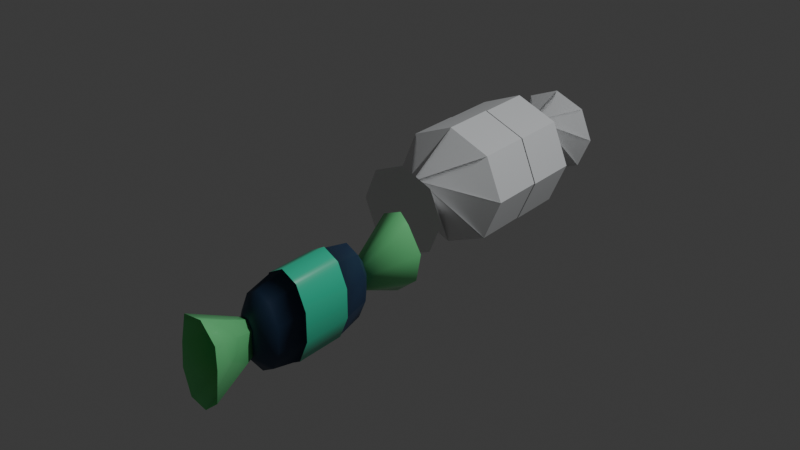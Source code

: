 # Source: untitled.blend  (saved by Blender 4.2.66; exported with 4.5.12 LTS)
import bpy
from mathutils import Matrix  # noqa: F401  (used for matrix-valued properties, if any)

bpy.ops.wm.read_factory_settings(use_empty=True)
scene = bpy.context.scene
scene.name = 'Scene'

# ---- collections
col_collection = bpy.data.collections.new('Collection'); scene.collection.children.link(col_collection)
col_collection_2 = bpy.data.collections.new('Collection 2'); scene.collection.children.link(col_collection_2)
col_always = bpy.data.collections.new('always'); scene.collection.children.link(col_always)

# ---- materials (node trees are filled in below, after node groups)
mat_material_002 = bpy.data.materials.new('Material.002')
mat_material_003 = bpy.data.materials.new('Material.003')
mat_material_001 = bpy.data.materials.new('Material.001')

# ---- material node trees
mat_material_002.use_nodes = True; mat_material_002.node_tree.nodes.clear()
_N = mat_material_002.node_tree.nodes; _L = mat_material_002.node_tree.links
n0 = _N.new('ShaderNodeBsdfPrincipled'); n0.name = 'Principled BSDF'; n0.location = (10, 300)
n0.inputs[0].default_value = (0.2159, 0.8469, 0.3185, 1.0)
n0.inputs[2].default_value = 0.1825
n1 = _N.new('ShaderNodeOutputMaterial'); n1.name = 'Material Output'; n1.location = (300, 300)
_L.new(n0.outputs[0], n1.inputs[0])
n1.is_active_output = True
mat_material_003.use_nodes = True; mat_material_003.node_tree.nodes.clear()
_N = mat_material_003.node_tree.nodes; _L = mat_material_003.node_tree.links
n0 = _N.new('ShaderNodeBsdfPrincipled'); n0.name = 'Principled BSDF'; n0.location = (10, 300)
n0.inputs[0].default_value = (0.01521, 0.04231, 0.09531, 1.0)
n1 = _N.new('ShaderNodeOutputMaterial'); n1.name = 'Material Output'; n1.location = (300, 300)
_L.new(n0.outputs[0], n1.inputs[0])
n1.is_active_output = True
mat_material_001.use_nodes = True; mat_material_001.node_tree.nodes.clear()
_N = mat_material_001.node_tree.nodes; _L = mat_material_001.node_tree.links
n0 = _N.new('ShaderNodeBsdfPrincipled'); n0.name = 'Principled BSDF'; n0.location = (10, 300)
n0.inputs[0].default_value = (0.05951, 0.7379, 0.4397, 1.0)
n0.inputs[2].default_value = 0.2143
n1 = _N.new('ShaderNodeOutputMaterial'); n1.name = 'Material Output'; n1.location = (300, 300)
_L.new(n0.outputs[0], n1.inputs[0])
n1.is_active_output = True

# ---- world
world_world = bpy.data.worlds.new('World'); scene.world = world_world
world_world.use_nodes = True; world_world.node_tree.nodes.clear()
_N = world_world.node_tree.nodes; _L = world_world.node_tree.links
n0 = _N.new('ShaderNodeOutputWorld'); n0.name = 'World Output'; n0.location = (300, 300)
n1 = _N.new('ShaderNodeBackground'); n1.name = 'Background'; n1.location = (10, 300)
n1.inputs[0].default_value = (0.05088, 0.05088, 0.05088, 1.0)
_L.new(n1.outputs[0], n0.inputs[0])
n0.is_active_output = True
world_world.color = (0.05088, 0.05088, 0.05088)
world_world.sun_shadow_jitter_overblur = 0.0

# ---- lights
light_light = bpy.data.lights.new('Light', 'POINT')
light_light.color = (0.9432, 0.9746, 1.0)
light_light.energy = 1000.0
light_light.shadow_soft_size = 0.1

# ---- meshes
me_circle_007 = bpy.data.meshes.new('Circle.007')
me_circle_007.from_pydata([(-0.7071, 0.7071, 0.0), (0.0, 1.0, 0.0), (-0.7071, 0.7071, 0.0), (-1.0, 0.0, 0.0), (-0.7071, -0.7071, 0.0), (0.0, -1.0, 0.0), (0.7071, -0.7071, 0.0), (1.0, 0.0, 0.0), (0.7071, 0.7071, 0.0), (-1.782e-07, 4.235e-22, 1.176), (-2.086e-07, -0.7495, 1.176), (0.53, -0.53, 1.176), (0.7495, 4.235e-22, 1.176), (0.53, 0.53, 1.176), (-2.086e-07, 0.7495, 1.176), (-0.53, 0.53, 1.176), (-0.7495, 4.235e-22, 1.176), (-0.53, -0.53, 1.176), (-0.7071, 0.7071, 0.0), (0.0, 1.0, 0.0), (-1.0, 0.0, 0.0), (-0.7071, -0.7071, 0.0), (0.0, -1.0, 0.0), (0.7071, -0.7071, 0.0), (1.0, 0.0, 0.0), (0.7071, 0.7071, 0.0), (0.0, 1.0, 0.0), (-1.0, 0.0, 0.0), (-0.7071, -0.7071, 0.0), (0.0, -1.0, 0.0), (0.7071, -0.7071, 0.0), (1.0, 0.0, 0.0), (0.7071, 0.7071, 0.0), (-0.7071, 0.7071, -0.9271), (0.0, 1.0, -0.9271), (0.0, 3.553e-15, -0.9271), (-1.0, 3.553e-15, -0.9271), (-0.7071, -0.7071, -0.9271), (0.0, -1.0, -0.9271), (0.7071, -0.7071, -0.9271), (1.0, 3.553e-15, -0.9271), (0.7071, 0.7071, -0.9271), (-0.6929, -0.7071, -1.864), (0.01419, -1.0, -1.864), (-0.6929, -0.7071, -1.864), (-0.9858, -2.34e-05, -1.864), (-0.6929, 0.7071, -1.864), (0.01419, 1.0, -1.864), (0.7213, 0.7071, -1.864), (1.014, -2.34e-05, -1.864), (0.7213, -0.7071, -1.864), (0.01419, -2.35e-05, -3.041), (0.01419, 0.7495, -3.041), (0.5442, 0.53, -3.041), (0.7637, -2.35e-05, -3.041), (0.5442, -0.53, -3.041), (0.01419, -0.7496, -3.041), (-0.5158, -0.53, -3.041), (-0.7354, -2.35e-05, -3.041), (-0.5158, 0.53, -3.041), (-0.6929, -0.7071, -1.864), (0.01419, -1.0, -1.864), (-0.9858, -2.34e-05, -1.864), (-0.6929, 0.7071, -1.864), (0.01419, 1.0, -1.864), (0.7213, 0.7071, -1.864), (1.014, -2.34e-05, -1.864), (0.7213, -0.7071, -1.864), (0.01419, -1.0, -1.864), (-0.9858, -2.34e-05, -1.864), (-0.6929, 0.7071, -1.864), (0.01419, 1.0, -1.864), (0.7213, 0.7071, -1.864), (1.014, -2.34e-05, -1.864), (0.7213, -0.7071, -1.864), (-0.6929, -0.7071, -0.9373), (0.01419, -1.0, -0.9373), (0.01419, -2.332e-05, -0.9373), (-0.9858, -2.332e-05, -0.9373), (-0.6929, 0.7071, -0.9373), (0.01419, 1.0, -0.9373), (0.7213, 0.7071, -0.9373), (1.014, -2.332e-05, -0.9373), (0.7213, -0.7071, -0.9373), (1.0, 1.87e-15, -0.4881), (0.0, 1.0, -0.4881), (0.7071, 0.7071, -0.4881), (-0.7071, 0.7071, -0.4881), (-1.0, 1.87e-15, -0.4881), (-0.7071, -0.7071, -0.4881), (0.7071, -0.7071, -0.4881), (0.0, -1.0, -0.4881), (1.0, 2.756e-15, -0.7192), (0.7071, 0.7071, -0.7192), (-0.7071, 0.7071, -0.7192), (-1.0, 2.756e-15, -0.7192), (-0.7071, -0.7071, -0.7192), (0.0, -1.0, -0.7192), (0.0, 1.0, -0.7192), (0.7071, -0.7071, -0.7192), (1.014, -2.337e-05, -1.492), (1.014, -2.334e-05, -1.183), (0.01419, -1.0, -1.183), (0.01419, -1.0, -1.492), (0.7213, -0.7071, -1.492), (0.7213, -0.7071, -1.183), (-0.6929, -0.7071, -1.492), (-0.6929, -0.7071, -1.183), (-0.9858, -2.337e-05, -1.492), (-0.9858, -2.334e-05, -1.183), (-0.6929, 0.7071, -1.492), (-0.6929, 0.7071, -1.183), (0.7213, 0.7071, -1.183), (0.7213, 0.7071, -1.492), (0.01419, 1.0, -1.492), (0.01419, 1.0, -1.183)], [], [(3, 2, 18, 20), (4, 3, 20, 21), (5, 4, 21, 22), (6, 5, 22, 23), (2, 1, 19, 18), (7, 6, 23, 24), (8, 7, 24, 25), (1, 8, 25, 19), (9, 10, 11), (9, 11, 12), (9, 12, 13), (9, 13, 14), (9, 14, 15), (9, 15, 16), (9, 16, 17), (9, 17, 10), (6, 7, 16, 15), (1, 2, 11, 10), (5, 6, 15, 14), (4, 5, 14, 13), (3, 4, 13, 12), (2, 3, 12, 11), (8, 1, 10, 17), (7, 8, 17, 16), (22, 21, 28, 29), (23, 22, 29, 30), (18, 19, 26, 0), (24, 23, 30, 31), (25, 24, 31, 32), (19, 25, 32, 26), (20, 18, 0, 27), (21, 20, 27, 28), (94, 98, 34, 33), (92, 99, 39, 40), (93, 92, 40, 41), (98, 93, 41, 34), (95, 94, 33, 36), (96, 95, 36, 37), (97, 96, 37, 38), (99, 97, 38, 39), (35, 33, 34), (35, 36, 33), (35, 37, 36), (35, 38, 37), (35, 39, 38), (35, 40, 39), (35, 41, 40), (35, 34, 41), (45, 44, 60, 62), (46, 45, 62, 63), (47, 46, 63, 64), (48, 47, 64, 65), (44, 43, 61, 60), (49, 48, 65, 66), (50, 49, 66, 67), (43, 50, 67, 61), (51, 52, 53), (51, 53, 54), (51, 54, 55), (51, 55, 56), (51, 56, 57), (51, 57, 58), (51, 58, 59), (51, 59, 52), (48, 49, 58, 57), (43, 44, 53, 52), (47, 48, 57, 56), (46, 47, 56, 55), (45, 46, 55, 54), (44, 45, 54, 53), (50, 43, 52, 59), (49, 50, 59, 58), (64, 63, 70, 71), (65, 64, 71, 72), (60, 61, 68, 42), (66, 65, 72, 73), (67, 66, 73, 74), (61, 67, 74, 68), (62, 60, 42, 69), (63, 62, 69, 70), (107, 102, 76, 75), (101, 112, 81, 82), (105, 101, 82, 83), (102, 105, 83, 76), (109, 107, 75, 78), (111, 109, 78, 79), (115, 111, 79, 80), (112, 115, 80, 81), (77, 75, 76), (77, 78, 75), (77, 79, 78), (77, 80, 79), (77, 81, 80), (77, 82, 81), (77, 83, 82), (77, 76, 83), (30, 29, 91, 90), (29, 28, 89, 91), (28, 27, 88, 89), (27, 0, 87, 88), (26, 32, 86, 85), (32, 31, 84, 86), (31, 30, 90, 84), (0, 26, 85, 87), (90, 91, 97, 99), (91, 89, 96, 97), (89, 88, 95, 96), (88, 87, 94, 95), (85, 86, 93, 98), (86, 84, 92, 93), (84, 90, 99, 92), (87, 85, 98, 94), (72, 71, 114, 113), (113, 114, 115, 112), (71, 70, 110, 114), (114, 110, 111, 115), (70, 69, 108, 110), (110, 108, 109, 111), (69, 42, 106, 108), (108, 106, 107, 109), (68, 74, 104, 103), (103, 104, 105, 102), (74, 73, 100, 104), (104, 100, 101, 105), (73, 72, 113, 100), (100, 113, 112, 101), (42, 68, 103, 106), (106, 103, 102, 107)])
_uv = me_circle_007.uv_layers.new(name='UVMap')
_uv.uv.foreach_set('vector', [0.0, 0.5, 0.1464, 0.8536, 0.1464, 0.8536, 0.0, 0.5, 0.1464, 0.1464, 0.0, 0.5, 0.0, 0.5, 0.1464, 0.1464, 0.5, 0.0, 0.1464, 0.1464, 0.1464, 0.1464, 0.5, 0.0, 0.8536, 0.1464, 0.5, 0.0, 0.5, 0.0, 0.8536, 0.1464, 0.1464, 0.8536, 0.5, 1.0, 0.5, 1.0, 0.1464, 0.8536, 1.0, 0.5, 0.8536, 0.1464, 0.8536, 0.1464, 1.0, 0.5, 0.8536, 0.8536, 1.0, 0.5, 1.0, 0.5, 0.8536, 0.8536, 0.5, 1.0, 0.8536, 0.8536, 0.8536, 0.8536, 0.5, 1.0, 0.5, 0.5, 0.5, 0.1252, 0.765, 0.235, 0.5, 0.5, 0.765, 0.235, 0.8748, 0.5, 0.5, 0.5, 0.8748, 0.5, 0.765, 0.765, 0.5, 0.5, 0.765, 0.765, 0.5, 0.8748, 0.5, 0.5, 0.5, 0.8748, 0.235, 0.765, 0.5, 0.5, 0.235, 0.765, 0.1252, 0.5, 0.5, 0.5, 0.1252, 0.5, 0.235, 0.235, 0.5, 0.5, 0.235, 0.235, 0.5, 0.1252, 0.8536, 0.1464, 1.0, 0.5, 0.8719, 0.1907, 0.9817, 0.4557, 0.5, 1.0, 0.1464, 0.8536, 0.4557, 0.9817, 0.1907, 0.8719, 0.5, 0.0, 0.8536, 0.1464, 0.5443, 0.01834, 0.8093, 0.1281, 0.1464, 0.1464, 0.5, 0.0, 0.1907, 0.1281, 0.4557, 0.01834, 0.0, 0.5, 0.1464, 0.1464, 0.01834, 0.4557, 0.1281, 0.1907, 0.1464, 0.8536, 0.0, 0.5, 0.1281, 0.8093, 0.01834, 0.5443, 0.8536, 0.8536, 0.5, 1.0, 0.8093, 0.8719, 0.5443, 0.9817, 1.0, 0.5, 0.8536, 0.8536, 0.9817, 0.5443, 0.8719, 0.8093, 0.5, 0.0, 0.1464, 0.1464, 0.1464, 0.1464, 0.5, 0.0, 0.8536, 0.1464, 0.5, 0.0, 0.5, 0.0, 0.8536, 0.1464, 0.1464, 0.8536, 0.5, 1.0, 0.5, 1.0, 0.1464, 0.8536, 1.0, 0.5, 0.8536, 0.1464, 0.8536, 0.1464, 1.0, 0.5, 0.8536, 0.8536, 1.0, 0.5, 1.0, 0.5, 0.8536, 0.8536, 0.5, 1.0, 0.8536, 0.8536, 0.8536, 0.8536, 0.5, 1.0, 0.0, 0.5, 0.1464, 0.8536, 0.1464, 0.8536, 0.0, 0.5, 0.1464, 0.1464, 0.0, 0.5, 0.0, 0.5, 0.1464, 0.1464, 0.1464, 0.8536, 0.5, 1.0, 0.5, 1.0, 0.1464, 0.8536, 1.0, 0.5, 0.8536, 0.1464, 0.8536, 0.1464, 1.0, 0.5, 0.8536, 0.8536, 1.0, 0.5, 1.0, 0.5, 0.8536, 0.8536, 0.5, 1.0, 0.8536, 0.8536, 0.8536, 0.8536, 0.5, 1.0, 0.0, 0.5, 0.1464, 0.8536, 0.1464, 0.8536, 0.0, 0.5, 0.1464, 0.1464, 0.0, 0.5, 0.0, 0.5, 0.1464, 0.1464, 0.5, 0.0, 0.1464, 0.1464, 0.1464, 0.1464, 0.5, 0.0, 0.8536, 0.1464, 0.5, 0.0, 0.5, 0.0, 0.8536, 0.1464, 0.5, 0.5, 0.1464, 0.8536, 0.5, 1.0, 0.5, 0.5, 0.0, 0.5, 0.1464, 0.8536, 0.5, 0.5, 0.1464, 0.1464, 0.0, 0.5, 0.5, 0.5, 0.5, 0.0, 0.1464, 0.1464, 0.5, 0.5, 0.8536, 0.1464, 0.5, 0.0, 0.5, 0.5, 1.0, 0.5, 0.8536, 0.1464, 0.5, 0.5, 0.8536, 0.8536, 1.0, 0.5, 0.5, 0.5, 0.5, 1.0, 0.8536, 0.8536, 0.0, 0.5, 0.1464, 0.8536, 0.1464, 0.8536, 0.0, 0.5, 0.1464, 0.1464, 0.0, 0.5, 0.0, 0.5, 0.1464, 0.1464, 0.5, 0.0, 0.1464, 0.1464, 0.1464, 0.1464, 0.5, 0.0, 0.8536, 0.1464, 0.5, 0.0, 0.5, 0.0, 0.8536, 0.1464, 0.1464, 0.8536, 0.5, 1.0, 0.5, 1.0, 0.1464, 0.8536, 1.0, 0.5, 0.8536, 0.1464, 0.8536, 0.1464, 1.0, 0.5, 0.8536, 0.8536, 1.0, 0.5, 1.0, 0.5, 0.8536, 0.8536, 0.5, 1.0, 0.8536, 0.8536, 0.8536, 0.8536, 0.5, 1.0, 0.5, 0.5, 0.5, 0.1252, 0.765, 0.235, 0.5, 0.5, 0.765, 0.235, 0.8748, 0.5, 0.5, 0.5, 0.8748, 0.5, 0.765, 0.765, 0.5, 0.5, 0.765, 0.765, 0.5, 0.8748, 0.5, 0.5, 0.5, 0.8748, 0.235, 0.765, 0.5, 0.5, 0.235, 0.765, 0.1252, 0.5, 0.5, 0.5, 0.1252, 0.5, 0.235, 0.235, 0.5, 0.5, 0.235, 0.235, 0.5, 0.1252, 0.8536, 0.1464, 1.0, 0.5, 0.8719, 0.1907, 0.9817, 0.4557, 0.5, 1.0, 0.1464, 0.8536, 0.4557, 0.9817, 0.1907, 0.8719, 0.5, 0.0, 0.8536, 0.1464, 0.5443, 0.01834, 0.8093, 0.1281, 0.1464, 0.1464, 0.5, 0.0, 0.1907, 0.1281, 0.4557, 0.01834, 0.0, 0.5, 0.1464, 0.1464, 0.01834, 0.4557, 0.1281, 0.1907, 0.1464, 0.8536, 0.0, 0.5, 0.1281, 0.8093, 0.01834, 0.5443, 0.8536, 0.8536, 0.5, 1.0, 0.8093, 0.8719, 0.5443, 0.9817, 1.0, 0.5, 0.8536, 0.8536, 0.9817, 0.5443, 0.8719, 0.8093, 0.5, 0.0, 0.1464, 0.1464, 0.1464, 0.1464, 0.5, 0.0, 0.8536, 0.1464, 0.5, 0.0, 0.5, 0.0, 0.8536, 0.1464, 0.1464, 0.8536, 0.5, 1.0, 0.5, 1.0, 0.1464, 0.8536, 1.0, 0.5, 0.8536, 0.1464, 0.8536, 0.1464, 1.0, 0.5, 0.8536, 0.8536, 1.0, 0.5, 1.0, 0.5, 0.8536, 0.8536, 0.5, 1.0, 0.8536, 0.8536, 0.8536, 0.8536, 0.5, 1.0, 0.0, 0.5, 0.1464, 0.8536, 0.1464, 0.8536, 0.0, 0.5, 0.1464, 0.1464, 0.0, 0.5, 0.0, 0.5, 0.1464, 0.1464, 0.1464, 0.8536, 0.5, 1.0, 0.5, 1.0, 0.1464, 0.8536, 1.0, 0.5, 0.8536, 0.1464, 0.8536, 0.1464, 1.0, 0.5, 0.8536, 0.8536, 1.0, 0.5, 1.0, 0.5, 0.8536, 0.8536, 0.5, 1.0, 0.8536, 0.8536, 0.8536, 0.8536, 0.5, 1.0, 0.0, 0.5, 0.1464, 0.8536, 0.1464, 0.8536, 0.0, 0.5, 0.1464, 0.1464, 0.0, 0.5, 0.0, 0.5, 0.1464, 0.1464, 0.5, 0.0, 0.1464, 0.1464, 0.1464, 0.1464, 0.5, 0.0, 0.8536, 0.1464, 0.5, 0.0, 0.5, 0.0, 0.8536, 0.1464, 0.5, 0.5, 0.1464, 0.8536, 0.5, 1.0, 0.5, 0.5, 0.0, 0.5, 0.1464, 0.8536, 0.5, 0.5, 0.1464, 0.1464, 0.0, 0.5, 0.5, 0.5, 0.5, 0.0, 0.1464, 0.1464, 0.5, 0.5, 0.8536, 0.1464, 0.5, 0.0, 0.5, 0.5, 1.0, 0.5, 0.8536, 0.1464, 0.5, 0.5, 0.8536, 0.8536, 1.0, 0.5, 0.5, 0.5, 0.5, 1.0, 0.8536, 0.8536, 0.8536, 0.1464, 0.5, 0.0, 0.5, 0.0, 0.8536, 0.1464, 0.5, 0.0, 0.1464, 0.1464, 0.1464, 0.1464, 0.5, 0.0, 0.1464, 0.1464, 0.0, 0.5, 0.0, 0.5, 0.1464, 0.1464, 0.0, 0.5, 0.1464, 0.8536, 0.1464, 0.8536, 0.0, 0.5, 0.5, 1.0, 0.8536, 0.8536, 0.8536, 0.8536, 0.5, 1.0, 0.8536, 0.8536, 1.0, 0.5, 1.0, 0.5, 0.8536, 0.8536, 1.0, 0.5, 0.8536, 0.1464, 0.8536, 0.1464, 1.0, 0.5, 0.1464, 0.8536, 0.5, 1.0, 0.5, 1.0, 0.1464, 0.8536, 0.8536, 0.1464, 0.5, 0.0, 0.5, 0.0, 0.8536, 0.1464, 0.5, 0.0, 0.1464, 0.1464, 0.1464, 0.1464, 0.5, 0.0, 0.1464, 0.1464, 0.0, 0.5, 0.0, 0.5, 0.1464, 0.1464, 0.0, 0.5, 0.1464, 0.8536, 0.1464, 0.8536, 0.0, 0.5, 0.5, 1.0, 0.8536, 0.8536, 0.8536, 0.8536, 0.5, 1.0, 0.8536, 0.8536, 1.0, 0.5, 1.0, 0.5, 0.8536, 0.8536, 1.0, 0.5, 0.8536, 0.1464, 0.8536, 0.1464, 1.0, 0.5, 0.1464, 0.8536, 0.5, 1.0, 0.5, 1.0, 0.1464, 0.8536, 0.8536, 0.1464, 0.5, 0.0, 0.5, 0.0, 0.8536, 0.1464, 0.8536, 0.1464, 0.5, 0.0, 0.5, 0.0, 0.8536, 0.1464, 0.5, 0.0, 0.1464, 0.1464, 0.1464, 0.1464, 0.5, 0.0, 0.5, 0.0, 0.1464, 0.1464, 0.1464, 0.1464, 0.5, 0.0, 0.1464, 0.1464, 0.0, 0.5, 0.0, 0.5, 0.1464, 0.1464, 0.1464, 0.1464, 0.0, 0.5, 0.0, 0.5, 0.1464, 0.1464, 0.0, 0.5, 0.1464, 0.8536, 0.1464, 0.8536, 0.0, 0.5, 0.0, 0.5, 0.1464, 0.8536, 0.1464, 0.8536, 0.0, 0.5, 0.5, 1.0, 0.8536, 0.8536, 0.8536, 0.8536, 0.5, 1.0, 0.5, 1.0, 0.8536, 0.8536, 0.8536, 0.8536, 0.5, 1.0, 0.8536, 0.8536, 1.0, 0.5, 1.0, 0.5, 0.8536, 0.8536, 0.8536, 0.8536, 1.0, 0.5, 1.0, 0.5, 0.8536, 0.8536, 1.0, 0.5, 0.8536, 0.1464, 0.8536, 0.1464, 1.0, 0.5, 1.0, 0.5, 0.8536, 0.1464, 0.8536, 0.1464, 1.0, 0.5, 0.1464, 0.8536, 0.5, 1.0, 0.5, 1.0, 0.1464, 0.8536, 0.1464, 0.8536, 0.5, 1.0, 0.5, 1.0, 0.1464, 0.8536])
me_circle_007.update()
me_cone_002 = bpy.data.meshes.new('Cone.002')
me_cone_002.from_pydata([(-0.02186, -0.9138, 2.914), (0.1914, -0.6798, 2.914), (0.5334, -0.08741, 2.914), (0.4146, 0.5862, 2.914), (-0.1094, 1.026, 2.914), (-0.1943, 0.9861, 2.927), (-0.4306, 0.4583, 2.907), (-0.4906, -0.147, 2.967), (-0.4951, -0.7197, 2.927), (-0.02186, 0.08623, 0.9143), (-0.01846, 1.011, -2.661), (0.2343, 0.7991, -2.588), (0.2573, 0.09542, -2.534), (0.2765, -0.4387, -2.554), (-0.001671, -0.9011, -2.6), (-0.3605, -0.9286, -2.661), (-0.444, -0.3291, -2.705), (-0.4185, 0.1794, -2.768), (-0.317, 0.8142, -2.723), (-0.01846, 0.01106, -0.6608), (0.01176, -0.007441, 1.527), (0.01176, -0.007441, -1.572), (0.364, -0.8499, 0.5397), (0.364, -0.8499, -0.5849), (0.5816, -0.3292, -0.5851), (0.5816, -0.3292, 0.5399), (0.5816, 0.3143, -0.5851), (0.5816, 0.3143, 0.5399), (0.364, 0.835, -0.5849), (0.364, 0.835, 0.5397), (0.01176, 1.034, -0.5848), (0.01176, 1.034, 0.5396), (-0.3405, 0.835, -0.5849), (-0.3405, 0.835, 0.5397), (-0.5581, 0.3143, -0.5851), (-0.5581, 0.3143, 0.5399), (-0.5581, -0.3292, -0.5851), (-0.5581, -0.3292, 0.5399), (-0.3405, -0.8499, -0.5849), (-0.3405, -0.8499, 0.5397), (0.01176, -1.049, -0.5848), (0.01176, -1.049, 0.5396), (0.01176, -0.5111, 1.469), (0.01176, -0.8948, 1.191), (0.3119, -0.7253, -1.236), (0.1815, -0.4134, -1.515), (0.3119, -0.7253, 1.191), (0.1815, -0.4134, 1.47), (0.2835, -0.1609, -1.515), (0.4974, -0.2816, -1.236), (0.4974, -0.2816, 1.191), (0.2835, -0.1609, 1.47), (0.2835, 0.146, -1.515), (0.4974, 0.2668, -1.236), (0.4974, 0.2668, 1.191), (0.2835, 0.146, 1.47), (0.1815, 0.3985, -1.515), (0.3119, 0.7104, -1.236), (0.3119, 0.7104, 1.191), (0.1815, 0.3985, 1.47), (0.01176, 0.4962, -1.515), (0.01176, 0.8799, -1.236), (0.01176, 0.8799, 1.191), (0.01176, 0.4962, 1.469), (-0.158, 0.3985, -1.515), (-0.2884, 0.7104, -1.236), (-0.2884, 0.7104, 1.191), (-0.158, 0.3985, 1.47), (-0.26, 0.146, -1.515), (-0.4739, 0.2668, -1.236), (-0.4739, 0.2668, 1.191), (-0.26, 0.146, 1.47), (-0.26, -0.1609, -1.515), (-0.4739, -0.2816, -1.236), (-0.4739, -0.2816, 1.191), (-0.26, -0.1609, 1.47), (-0.158, -0.4134, -1.515), (-0.2884, -0.7253, -1.236), (-0.2884, -0.7253, 1.191), (-0.158, -0.4134, 1.47), (0.01176, -0.5111, -1.515), (0.01176, -0.8948, -1.236), (0.3711, -0.867, 0.5511), (0.3711, -0.867, -0.5964), (0.5932, -0.3357, -0.5966), (0.5932, -0.3357, 0.5513), (0.5932, 0.3209, -0.5966), (0.5932, 0.3209, 0.5513), (0.3711, 0.8521, -0.5964), (0.3711, 0.8521, 0.5511), (0.01176, 1.055, -0.5962), (0.01176, 1.055, 0.551), (-0.3476, 0.8521, -0.5964), (-0.3476, 0.8521, 0.5511), (-0.5697, 0.3209, -0.5966), (-0.5697, 0.3209, 0.5513), (-0.5697, -0.3357, -0.5966), (-0.5697, -0.3357, 0.5513), (-0.3476, -0.867, -0.5964), (-0.3476, -0.867, 0.5511), (0.01176, -1.07, -0.5962), (0.01176, -1.07, 0.551), (0.364, -0.8499, 0.5397), (0.364, -0.8499, -0.5849), (0.5816, -0.3292, -0.5851), (0.5816, -0.3292, 0.5399), (0.5816, 0.3143, -0.5851), (0.5816, 0.3143, 0.5399), (0.364, 0.835, -0.5849), (0.364, 0.835, 0.5397), (0.01176, 1.034, -0.5848), (0.01176, 1.034, 0.5396), (-0.3405, 0.835, -0.5849), (-0.3405, 0.835, 0.5397), (-0.5581, 0.3143, -0.5851), (-0.5581, 0.3143, 0.5399), (-0.5581, -0.3292, -0.5851), (-0.5581, -0.3292, 0.5399), (-0.3405, -0.8499, -0.5849), (-0.3405, -0.8499, 0.5397), (0.01176, -1.049, -0.5848), (0.01176, -1.049, 0.5396), (0.3711, -0.867, 0.5511), (0.3711, -0.867, -0.5964), (0.5932, -0.3357, -0.5966), (0.5932, -0.3357, 0.5513), (0.5932, 0.3209, -0.5966), (0.5932, 0.3209, 0.5513), (0.3711, 0.8521, -0.5964), (0.3711, 0.8521, 0.5511), (0.01176, 1.055, -0.5962), (0.01176, 1.055, 0.551), (-0.3476, 0.8521, -0.5964), (-0.3476, 0.8521, 0.5511), (-0.5697, 0.3209, -0.5966), (-0.5697, 0.3209, 0.5513), (-0.5697, -0.3357, -0.5966), (-0.5697, -0.3357, 0.5513), (-0.3476, -0.867, -0.5964), (-0.3476, -0.867, 0.5511), (0.01176, -1.07, -0.5962), (0.01176, -1.07, 0.551)], [(103, 104), (105, 102), (104, 106), (107, 105), (106, 108), (109, 107), (108, 110), (111, 109), (110, 112), (113, 111), (115, 113), (112, 114), (117, 115), (114, 116), (119, 117), (116, 118), (121, 119), (118, 120), (120, 103), (102, 121)], [(0, 9, 1), (1, 9, 2), (2, 9, 3), (3, 9, 4), (4, 9, 5), (5, 9, 6), (6, 9, 7), (7, 9, 8), (8, 9, 0), (10, 19, 11), (11, 19, 12), (12, 19, 13), (13, 19, 14), (14, 19, 15), (15, 19, 16), (16, 19, 17), (17, 19, 18), (18, 19, 10), (48, 21, 52), (40, 81, 44, 23), (20, 79, 42), (50, 25, 27, 54), (20, 47, 51), (80, 21, 45), (46, 22, 25, 50), (20, 42, 47), (54, 27, 29, 58), (24, 49, 53, 26), (52, 21, 56), (20, 51, 55), (58, 29, 31, 62), (26, 53, 57, 28), (56, 21, 60), (20, 55, 59), (20, 63, 67), (28, 57, 61, 30), (60, 21, 64), (20, 59, 63), (20, 67, 71), (30, 61, 65, 32), (62, 31, 33, 66), (64, 21, 68), (68, 21, 72), (70, 35, 37, 74), (32, 65, 69, 34), (66, 33, 35, 70), (72, 21, 76), (20, 71, 75), (74, 37, 39, 78), (34, 69, 73, 36), (76, 21, 80), (20, 75, 79), (36, 73, 77, 38), (78, 39, 41, 43), (23, 44, 49, 24), (38, 77, 81, 40), (38, 40, 100, 98), (31, 29, 89, 91), (24, 26, 86, 84), (41, 39, 99, 101), (32, 34, 94, 92), (25, 22, 82, 85), (28, 30, 90, 88), (35, 33, 93, 95), (36, 38, 98, 96), (29, 27, 87, 89), (45, 21, 48), (47, 42, 43, 46), (51, 47, 46, 50), (49, 44, 45, 48), (55, 51, 50, 54), (53, 49, 48, 52), (59, 55, 54, 58), (57, 53, 52, 56), (63, 59, 58, 62), (61, 57, 56, 60), (67, 63, 62, 66), (65, 61, 60, 64), (64, 68, 69, 65), (71, 67, 66, 70), (70, 74, 75, 71), (68, 72, 73, 69), (74, 78, 79, 75), (72, 76, 77, 73), (76, 80, 81, 77), (44, 81, 80, 45), (78, 43, 42, 79), (43, 41, 22, 46), (37, 35, 95, 97), (30, 32, 92, 90), (40, 23, 83, 100), (27, 25, 85, 87), (34, 36, 96, 94), (22, 41, 101, 82), (26, 28, 88, 86), (33, 31, 91, 93), (39, 37, 97, 99), (23, 24, 84, 83), (123, 124, 125, 122), (124, 126, 127, 125), (126, 128, 129, 127), (128, 130, 131, 129), (130, 132, 133, 131), (135, 133, 132, 134), (137, 135, 134, 136), (139, 137, 136, 138), (141, 139, 138, 140), (140, 123, 122, 141)])
me_cone_002.polygons.foreach_set('use_smooth', [True] * 108)
me_cone_002.polygons.foreach_set('material_index', [0, 0, 0, 0, 0, 0, 0, 0, 0, 0, 0, 0, 0, 0, 0, 0, 0, 0, 1, 1, 1, 1, 1, 1, 1, 1, 1, 1, 1, 1, 1, 1, 1, 1, 1, 1, 1, 1, 1, 1, 1, 1, 1, 1, 1, 1, 1, 1, 1, 1, 1, 1, 1, 1, 1, 1, 1, 1, 1, 1, 1, 1, 1, 1, 1, 1, 1, 1, 1, 1, 1, 1, 1, 1, 1, 1, 1, 1, 1, 1, 1, 1, 1, 1, 1, 1, 1, 1, 1, 1, 1, 1, 1, 1, 1, 1, 1, 1, 2, 2, 2, 2, 2, 2, 2, 2, 2, 2])
_uv = me_cone_002.uv_layers.new(name='UVMap')
_uv.uv.foreach_set('vector', [0.5, 1.0, 0.5, 0.5, 0.6272, 0.9396, 0.7386, 0.9592, 0.5, 0.5, 0.9096, 0.663, 0.9483, 0.5567, 0.5, 0.5, 0.8889, 0.2199, 0.7909, 0.1634, 0.5, 0.5, 0.5289, -0.05647, 0.4562, 0.03015, 0.5, 0.5, 0.4138, 0.03128, 0.3754, 0.004413, 0.5, 0.5, 0.1914, 0.1898, 0.08907, 0.3327, 0.5, 0.5, 0.0412, 0.577, 0.106, 0.7087, 0.5, 0.5, 0.2162, 0.9302, 0.2597, 0.9132, 0.5, 0.5, 0.5, 1.0, 0.5, 1.0, 0.5, 0.5, 0.6374, 0.9243, 0.7302, 0.954, 0.5, 0.5, 0.8209, 0.7246, 0.8892, 0.4979, 0.5, 0.5, 0.8918, 0.3776, 0.7411, 0.1636, 0.5, 0.5, 0.6619, 0.05428, 0.5084, 0.04432, 0.5, 0.5, 0.329, 0.03015, 0.329, 0.03015, 0.5, 0.5, 0.1749, 0.1961, 0.0926, 0.2956, 0.5, 0.5, 0.06072, 0.4203, 0.1015, 0.6988, 0.5, 0.5, 0.1668, 0.8534, 0.335, 0.9446, 0.5, 0.5, 0.5, 1.0, 0.4799, 0.837, 0.45, 0.9665, 0.4201, 0.837, 0.7, 0.5966, 0.7, 0.7086, 0.6, 0.7086, 0.6, 0.5967, 0.75, 0.03355, 0.7802, 0.1643, 0.7197, 0.1648, 0.5, 0.2914, 0.5, 0.4033, 0.4, 0.4033, 0.4, 0.2914, 0.55, 0.03355, 0.5802, 0.1643, 0.5201, 0.163, 0.6803, 0.8352, 0.65, 0.9665, 0.6198, 0.8357, 0.6, 0.2914, 0.6, 0.4033, 0.5, 0.4033, 0.5, 0.2914, 0.65, 0.03355, 0.6803, 0.1648, 0.6198, 0.1643, 0.4, 0.2914, 0.4, 0.4033, 0.3, 0.4033, 0.3, 0.2914, 0.5, 0.5967, 0.5, 0.7086, 0.4, 0.7086, 0.4, 0.5967, 0.3799, 0.837, 0.35, 0.9665, 0.3198, 0.8357, 0.45, 0.03355, 0.4799, 0.163, 0.4201, 0.163, 0.3, 0.2914, 0.3, 0.4033, 0.2, 0.4034, 0.2, 0.2914, 0.4, 0.5967, 0.4, 0.7086, 0.3, 0.7086, 0.3, 0.5967, 0.2802, 0.8357, 0.25, 0.9665, 0.2197, 0.8352, 0.35, 0.03355, 0.3799, 0.163, 0.3198, 0.1643, 0.15, 0.03355, 0.1803, 0.1648, 0.1198, 0.1643, 0.3, 0.5967, 0.3, 0.7086, 0.2, 0.7086, 0.2, 0.5966, 0.1803, 0.8352, 0.15, 0.9665, 0.1198, 0.8357, 0.25, 0.03355, 0.2802, 0.1643, 0.2197, 0.1648, 0.05, 0.03355, 0.08021, 0.1643, 0.0201, 0.163, 0.2, 0.5966, 0.2, 0.7086, 0.1, 0.7086, 0.1, 0.5967, 0.2, 0.2914, 0.2, 0.4034, 0.1, 0.4033, 0.1, 0.2914, 0.08021, 0.8357, 0.05, 0.9665, 0.0201, 0.837, 0.9799, 0.837, 0.95, 0.9665, 0.9201, 0.837, 1.0, 0.2914, 1.0, 0.4033, 0.9, 0.4033, 0.9, 0.2914, 0.1, 0.5967, 0.1, 0.7086, 0.0, 0.7086, 0.0, 0.5967, 0.1, 0.2914, 0.1, 0.4033, 0.0, 0.4033, 0.0, 0.2914, 0.8799, 0.837, 0.85, 0.9665, 0.8198, 0.8357, 0.95, 0.03355, 0.9799, 0.163, 0.9201, 0.163, 0.9, 0.2914, 0.9, 0.4033, 0.8, 0.4033, 0.8, 0.2914, 1.0, 0.5967, 1.0, 0.7086, 0.9, 0.7086, 0.9, 0.5967, 0.7802, 0.8357, 0.75, 0.9665, 0.7197, 0.8352, 0.85, 0.03355, 0.8799, 0.163, 0.8198, 0.1643, 0.9, 0.5967, 0.9, 0.7086, 0.8, 0.7086, 0.8, 0.5967, 0.8, 0.2914, 0.8, 0.4033, 0.7, 0.4034, 0.7, 0.2914, 0.6, 0.5967, 0.6, 0.7086, 0.5, 0.7086, 0.5, 0.5967, 0.8, 0.5967, 0.8, 0.7086, 0.7, 0.7086, 0.7, 0.5966, 0.8, 0.5967, 0.7, 0.5966, 0.6971, 0.5979, 0.7994, 0.5979, 0.2, 0.4034, 0.3, 0.4033, 0.2994, 0.4021, 0.1971, 0.4021, 0.5, 0.5967, 0.4, 0.5967, 0.3988, 0.5984, 0.5012, 0.5984, 0.7, 0.4034, 0.8, 0.4033, 0.7994, 0.4021, 0.6971, 0.4021, 0.1, 0.5967, 0.0, 0.5967, 0.0003188, 0.5983, 0.1027, 0.5983, 0.5, 0.4033, 0.6, 0.4033, 0.6027, 0.4017, 0.5003, 0.4017, 0.3, 0.5967, 0.2, 0.5966, 0.1971, 0.5979, 0.2994, 0.5979, 0.0, 0.4033, 0.1, 0.4033, 0.1027, 0.4017, 0.0003188, 0.4017, 0.9, 0.5967, 0.8, 0.5967, 0.7973, 0.5983, 0.8997, 0.5983, 0.3, 0.4033, 0.4, 0.4033, 0.3997, 0.4017, 0.2973, 0.4017, 0.5802, 0.8357, 0.55, 0.9665, 0.5201, 0.837, 0.6198, 0.1643, 0.6803, 0.1648, 0.7, 0.2914, 0.6, 0.2914, 0.5201, 0.163, 0.5802, 0.1643, 0.6, 0.2914, 0.5, 0.2914, 0.5, 0.7086, 0.6, 0.7086, 0.5802, 0.8357, 0.5201, 0.837, 0.4201, 0.163, 0.4799, 0.163, 0.5, 0.2914, 0.4, 0.2914, 0.4, 0.7086, 0.5, 0.7086, 0.4799, 0.837, 0.4201, 0.837, 0.3198, 0.1643, 0.3799, 0.163, 0.4, 0.2914, 0.3, 0.2914, 0.3, 0.7086, 0.4, 0.7086, 0.3799, 0.837, 0.3198, 0.8357, 0.2197, 0.1648, 0.2802, 0.1643, 0.3, 0.2914, 0.2, 0.2914, 0.2, 0.7086, 0.3, 0.7086, 0.2802, 0.8357, 0.2197, 0.8352, 0.1198, 0.1643, 0.1803, 0.1648, 0.2, 0.2914, 0.1, 0.2914, 0.1, 0.7086, 0.2, 0.7086, 0.1803, 0.8352, 0.1198, 0.8357, 0.08021, 0.8357, 0.0201, 0.837, 0.0, 0.7086, 0.1, 0.7086, 0.0201, 0.163, 0.08021, 0.1643, 0.1, 0.2914, 0.0, 0.2914, 1.0, 0.2914, 0.9, 0.2914, 0.9201, 0.163, 0.9799, 0.163, 0.9799, 0.837, 0.9201, 0.837, 0.9, 0.7086, 1.0, 0.7086, 0.9, 0.2914, 0.8, 0.2914, 0.8198, 0.1643, 0.8799, 0.163, 0.8799, 0.837, 0.8198, 0.8357, 0.8, 0.7086, 0.9, 0.7086, 0.7802, 0.8357, 0.7197, 0.8352, 0.7, 0.7086, 0.8, 0.7086, 0.6, 0.7086, 0.7, 0.7086, 0.6803, 0.8352, 0.6198, 0.8357, 0.8, 0.2914, 0.7, 0.2914, 0.7197, 0.1648, 0.7802, 0.1643, 0.7, 0.2914, 0.7, 0.4034, 0.6, 0.4033, 0.6, 0.2914, 0.9, 0.4033, 1.0, 0.4033, 1.001, 0.4016, 0.8988, 0.4016, 0.2, 0.5966, 0.1, 0.5967, 0.1006, 0.5979, 0.2029, 0.5979, 0.7, 0.5966, 0.6, 0.5967, 0.6006, 0.5979, 0.7029, 0.5979, 0.4, 0.4033, 0.5, 0.4033, 0.5012, 0.4016, 0.3988, 0.4016, 1.0, 0.5967, 0.9, 0.5967, 0.8988, 0.5984, 1.001, 0.5984, 0.6, 0.4033, 0.7, 0.4034, 0.7029, 0.4021, 0.6006, 0.4021, 0.4, 0.5967, 0.3, 0.5967, 0.2973, 0.5983, 0.3997, 0.5983, 0.1, 0.4033, 0.2, 0.4034, 0.2029, 0.4021, 0.1006, 0.4021, 0.8, 0.4033, 0.9, 0.4033, 0.8997, 0.4017, 0.7973, 0.4017, 0.6, 0.5967, 0.5, 0.5967, 0.5003, 0.5983, 0.6027, 0.5983, 0.6023, 0.5986, 0.5003, 0.5987, 0.5003, 0.4013, 0.6023, 0.4014, 0.501, 0.5987, 0.399, 0.5987, 0.399, 0.4013, 0.501, 0.4013, 0.3997, 0.5987, 0.2977, 0.5986, 0.2977, 0.4014, 0.3997, 0.4013, 0.2995, 0.5986, 0.1974, 0.5986, 0.1974, 0.4014, 0.2995, 0.4014, 0.2026, 0.5986, 0.1005, 0.5986, 0.1005, 0.4014, 0.2026, 0.4014, 0.0002773, 0.4013, 0.1023, 0.4014, 0.1023, 0.5986, 0.0002773, 0.5987, 0.899, 0.4013, 1.001, 0.4013, 1.001, 0.5987, 0.899, 0.5987, 0.7977, 0.4014, 0.8997, 0.4013, 0.8997, 0.5987, 0.7977, 0.5986, 0.6974, 0.4014, 0.7995, 0.4014, 0.7995, 0.5986, 0.6974, 0.5986, 0.7026, 0.5986, 0.6005, 0.5986, 0.6005, 0.4014, 0.7026, 0.4014])
me_cone_002.materials.append(mat_material_002)
me_cone_002.materials.append(mat_material_003)
me_cone_002.materials.append(mat_material_001)
me_cone_002.update()

# ---- objects
ob_light = bpy.data.objects.new('Light', light_light)
ob_circle = bpy.data.objects.new('Circle', me_circle_007)
ob_cone_003 = bpy.data.objects.new('Cone.003', me_cone_002)

# ---- transforms, parenting, visibility, modifiers, constraints
ob_light.location = (4.076, 1.005, 5.904)
ob_light.rotation_euler = (0.6503, 0.05522, 1.866)
ob_light.lock_rotations_4d = False
ob_light.empty_display_type = 'ARROWS'
ob_light.color = (0.0, 0.0, 0.0, 0.0)
ob_light.lineart.crease_threshold = 0.0
ob_circle.location = (-0.8107, 0.5524, 0.03346)
ob_circle.rotation_euler = (1.571, 0.0, 0.0)
ob_circle.scale = (0.5916, 0.5916, 0.5916)
ob_cone_003.location = (0.001257, -2.213, 0.3208)
ob_cone_003.rotation_euler = (-1.571, 0.0, 0.0)
ob_cone_003.scale = (0.3696, 0.3696, 0.3696)

# ---- collection membership
col_collection.objects.link(ob_light)
col_collection_2.objects.link(ob_circle)
col_collection_2.objects.link(ob_cone_003)

# ---- scene / render settings (as saved in the file)
scene.frame_start = 1; scene.frame_end = 250; scene.frame_set(0)
scene.render.engine = 'BLENDER_EEVEE_NEXT'
bpy.context.view_layer.update()

# ---- added for rendering (the .blend has no active camera): camera
cam_auto = bpy.data.cameras.new('AutoCamera')
cam_auto.lens = 50.0
cam_auto.sensor_width = 36.0
cam_auto.clip_end = 1000.0
ob_auto_camera = bpy.data.objects.new('AutoCamera', cam_auto)
scene.collection.objects.link(ob_auto_camera)
ob_auto_camera.location = (4.92042, -7.05633, 4.48811)
ob_auto_camera.rotation_euler = (1.09748, -7.21219e-08, 0.694738)
scene.camera = ob_auto_camera
bpy.context.view_layer.update()
